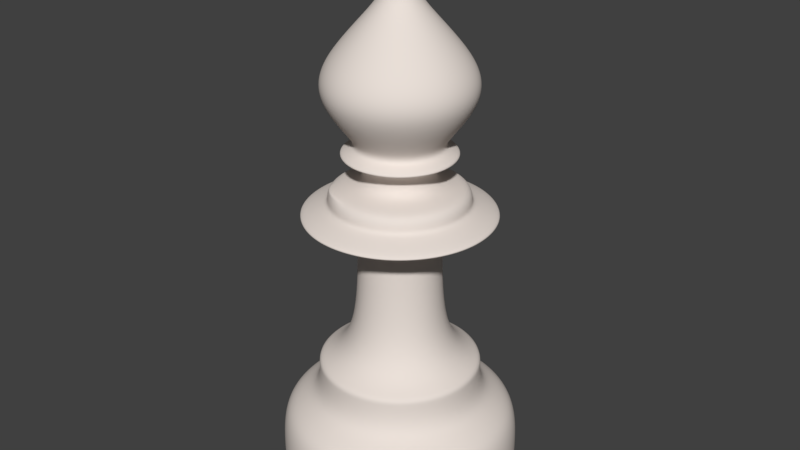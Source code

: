 # Source: Bishop.blend  (saved by Blender 2.78.0; exported with 4.5.12 LTS)
import bpy
from mathutils import Matrix  # noqa: F401  (used for matrix-valued properties, if any)

bpy.ops.wm.read_factory_settings(use_empty=True)
scene = bpy.context.scene
scene.name = 'Scene'

# ---- collections
col_collection_1 = bpy.data.collections.new('Collection 1'); scene.collection.children.link(col_collection_1)

# ---- materials (node trees are filled in below, after node groups)
mat_white_marble = bpy.data.materials.new('White marble')
mat_white_marble.alpha_threshold = 0.0
mat_white_marble.use_transparent_shadow = False
mat_white_marble.diffuse_color = (0.8, 0.7236, 0.6711, 1.0)
mat_white_marble.specular_color = (1.0, 0.9764, 0.9057)
mat_white_marble.roughness = 0.5
mat_white_marble.specular_intensity = 1.0
mat_white_marble.line_color = (0.0, 0.0, 0.0, 0.8163)

# ---- material node trees

# ---- world
world_world = bpy.data.worlds.new('World'); scene.world = world_world
world_world.color = (0.05088, 0.05088, 0.05088)
world_world.use_sun_shadow = False
world_world.sun_shadow_jitter_overblur = 0.0
world_world.cycles.sampling_method = 'MANUAL'

# ---- meshes
me_cylinder = bpy.data.meshes.new('Cylinder')
me_cylinder.from_pydata([(-1.412e-08, 1.506, 0.0), (-2.534e-08, 1.265e-10, 5.684), (1.065, 1.065, 0.0), (-2.109e-08, 1.041, 4.357), (1.506, -6.569e-08, 0.0), (0.736, 0.736, 4.357), (1.065, -1.065, 0.0), (0.736, -0.736, 4.357), (-1.457e-07, -1.506, 0.0), (-1.041, 1.91e-08, 4.357), (-1.065, -1.065, 0.0), (-1.121e-07, -1.041, 4.357), (-1.506, 1.808e-08, 0.0), (-0.736, -0.736, 4.357), (-1.065, 1.065, 0.0), (-0.736, 0.736, 4.357), (-1.412e-08, 1.506, 0.5866), (1.065, 1.065, 0.5866), (1.506, -6.569e-08, 0.5866), (1.065, -1.065, 0.5866), (-1.457e-07, -1.506, 0.5866), (-1.065, -1.065, 0.5866), (-1.506, 1.808e-08, 0.5866), (-1.065, 1.065, 0.5866), (-1.338e-07, -1.198, 2.944), (-0.8472, -0.8472, 2.944), (-1.198, 1.327e-08, 2.944), (-0.8472, 0.8472, 2.944), (-8.714e-08, -0.4181, 3.327), (-0.2957, -0.2957, 3.327), (-0.4181, 5.113e-09, 3.327), (-0.2957, 0.2957, 3.327), (0.2957, -0.2957, 3.595), (0.4181, -1.815e-08, 3.595), (0.2957, 0.2957, 3.595), (-5.058e-08, 0.4181, 3.595), (-0.605, 0.605, 3.307), (-0.8555, 1.275e-08, 3.307), (-0.605, -0.605, 3.307), (-1.01e-07, -0.8555, 3.307), (0.3584, -0.3584, 2.899), (0.5069, -3.154e-08, 2.899), (0.3584, 0.3584, 2.899), (-4.337e-08, 0.5069, 2.899), (-5.058e-08, 0.4181, 3.327), (0.2957, 0.2957, 3.327), (0.4181, -1.815e-08, 3.327), (0.2957, -0.2957, 3.327), (-2.623e-08, 0.8555, 3.117), (0.605, 0.605, 3.117), (0.8555, -3.485e-08, 3.117), (0.605, -0.605, 3.117), (-9.52e-08, -0.5164, 1.427), (-0.3651, -0.3651, 1.427), (-0.5164, 1.08e-08, 1.427), (-0.3651, 0.3651, 1.427), (0.497, -0.497, 3.697), (0.7029, -3.359e-08, 3.697), (0.497, 0.497, 3.697), (-3.346e-08, 0.7029, 3.697), (-0.8472, 0.8472, 3.007), (-1.198, 1.327e-08, 3.007), (-0.8472, -0.8472, 3.007), (-1.338e-07, -1.198, 3.007), (-0.3584, 0.3584, 2.899), (-0.5069, -3.334e-09, 2.899), (-0.3584, -0.3584, 2.899), (-8.769e-08, -0.5069, 2.899), (-0.7182, 0.7182, 1.168), (-1.016, 1.224e-08, 1.168), (-0.7182, -0.7182, 1.168), (-1.066e-07, -1.016, 1.168), (0.7182, -0.7182, 1.168), (1.016, -4.427e-08, 1.168), (0.7182, 0.7182, 1.168), (-1.777e-08, 1.016, 1.168), (0.3651, -0.3651, 1.427), (0.5164, -1.793e-08, 1.427), (0.3651, 0.3651, 1.427), (-5.005e-08, 0.5164, 1.427), (0.8472, -0.8472, 2.944), (1.198, -5.339e-08, 2.944), (0.8472, 0.8472, 2.944), (-2.901e-08, 1.198, 2.944), (-2.739e-08, 0.2886, 5.597), (0.2041, 0.2041, 5.597), (0.2886, -1.249e-08, 5.597), (0.2041, -0.2041, 5.597), (-1.01e-07, -0.8555, 3.117), (-0.605, -0.605, 3.117), (-0.8555, 1.275e-08, 3.117), (-0.605, 0.605, 3.117), (-8.714e-08, -0.4181, 3.595), (-0.2957, -0.2957, 3.595), (-0.4181, 5.113e-09, 3.595), (-0.2957, 0.2957, 3.595), (-2.901e-08, 1.198, 3.007), (0.8472, 0.8472, 3.007), (1.198, -5.339e-08, 3.007), (0.8472, -0.8472, 3.007), (-5.349e-08, -0.1424, 5.383), (-0.1007, -0.1007, 5.383), (-0.1424, 1.609e-08, 5.383), (-0.1007, 0.1007, 5.383), (0.605, -0.605, 3.307), (0.8555, -3.485e-08, 3.307), (0.605, 0.605, 3.307), (-2.623e-08, 0.8555, 3.307), (-9.908e-08, -0.4804, 3.787), (-0.3397, -0.3397, 3.787), (-0.4804, 2.13e-08, 3.787), (-0.3397, 0.3397, 3.787), (0.497, -0.497, 3.653), (0.7029, -3.359e-08, 3.653), (0.497, 0.497, 3.653), (-3.346e-08, 0.7029, 3.653), (-0.497, 0.497, 3.653), (-0.7029, 5.518e-09, 3.653), (-0.497, -0.497, 3.653), (-9.491e-08, -0.7029, 3.653), (-0.497, 0.497, 3.697), (-0.7029, 5.518e-09, 3.697), (-0.497, -0.497, 3.697), (-9.491e-08, -0.7029, 3.697), (0.3397, -0.3397, 3.787), (0.4804, -5.432e-09, 3.787), (0.3397, 0.3397, 3.787), (-5.708e-08, 0.4804, 3.787), (0.1007, -0.1007, 5.383), (0.1424, 8.17e-09, 5.383), (0.1007, 0.1007, 5.383), (-4.104e-08, 0.1424, 5.383), (-5.262e-08, -0.2886, 5.597), (-0.2041, -0.2041, 5.597), (-0.2886, 3.568e-09, 5.597), (-0.2041, 0.2041, 5.597), (1.041, -3.881e-08, 4.357), (-0.7191, 0.7191, 0.7332), (-0.7191, -0.7191, 0.7332), (-1.185e-07, -1.017, 0.7332), (-1.017, 7.295e-09, 0.7332), (0.7191, -0.7191, 0.7332), (0.7191, 0.7191, 0.7332), (-2.961e-08, 1.017, 0.7332), (1.017, -4.928e-08, 0.7332), (0.7527, -2.63e-08, 4.817), (-2.874e-08, 0.7527, 4.817), (0.5323, 0.5323, 4.817), (0.5323, -0.5323, 4.817), (-0.7527, 1.558e-08, 4.817), (-9.455e-08, -0.7527, 4.817), (-0.5323, -0.5323, 4.817), (-0.5323, 0.5323, 4.817)], [], [(111, 15, 3, 127), (127, 3, 5, 126), (126, 5, 136, 125), (0, 2, 4, 6, 8, 10, 12, 14), (0, 16, 17, 2), (2, 17, 18, 4), (4, 18, 19, 6), (6, 19, 20, 8), (8, 20, 21, 10), (10, 21, 22, 12), (14, 23, 16, 0), (12, 22, 23, 14), (137, 68, 75, 143), (68, 55, 79, 75), (144, 73, 72, 141), (62, 89, 90, 61), (73, 77, 76, 72), (53, 66, 65, 54), (72, 76, 52, 71), (40, 80, 24, 67), (139, 71, 70, 138), (141, 72, 71, 139), (71, 52, 53, 70), (52, 67, 66, 53), (140, 69, 68, 137), (138, 70, 69, 140), (142, 74, 73, 144), (143, 75, 74, 142), (69, 54, 55, 68), (64, 27, 83, 43), (99, 51, 88, 63), (70, 53, 54, 69), (79, 43, 42, 78), (74, 78, 77, 73), (75, 79, 78, 74), (77, 41, 40, 76), (42, 82, 81, 41), (76, 40, 67, 52), (83, 96, 97, 82), (66, 25, 26, 65), (55, 64, 43, 79), (78, 42, 41, 77), (104, 47, 28, 39), (54, 65, 64, 55), (65, 26, 27, 64), (106, 45, 46, 105), (81, 98, 99, 80), (67, 24, 25, 66), (96, 48, 49, 97), (43, 83, 82, 42), (61, 90, 91, 60), (41, 81, 80, 40), (24, 63, 62, 25), (38, 29, 30, 37), (26, 61, 60, 27), (91, 36, 107, 48), (25, 62, 61, 26), (82, 97, 98, 81), (27, 60, 96, 83), (80, 99, 63, 24), (51, 104, 39, 88), (49, 106, 105, 50), (150, 100, 101, 151), (60, 91, 48, 96), (97, 49, 50, 98), (98, 50, 51, 99), (63, 88, 89, 62), (90, 37, 36, 91), (28, 92, 93, 29), (44, 35, 34, 45), (50, 105, 104, 51), (105, 46, 47, 104), (88, 39, 38, 89), (89, 38, 37, 90), (33, 113, 112, 32), (48, 107, 106, 49), (39, 28, 29, 38), (46, 33, 32, 47), (36, 31, 44, 107), (93, 118, 117, 94), (29, 93, 94, 30), (107, 44, 45, 106), (37, 30, 31, 36), (92, 119, 118, 93), (30, 94, 95, 31), (112, 56, 123, 119), (119, 123, 122, 118), (32, 112, 119, 92), (47, 32, 92, 28), (45, 34, 33, 46), (95, 116, 115, 35), (31, 95, 35, 44), (121, 110, 111, 120), (94, 117, 116, 95), (116, 120, 59, 115), (109, 13, 9, 110), (123, 108, 109, 122), (35, 115, 114, 34), (34, 114, 113, 33), (115, 59, 58, 114), (56, 124, 108, 123), (117, 121, 120, 116), (118, 122, 121, 117), (57, 125, 124, 56), (145, 129, 128, 148), (114, 58, 57, 113), (113, 57, 56, 112), (58, 126, 125, 57), (134, 1, 135), (148, 128, 100, 150), (122, 109, 110, 121), (130, 85, 86, 129), (120, 111, 127, 59), (87, 1, 132), (59, 127, 126, 58), (149, 102, 103, 152), (100, 132, 133, 101), (103, 135, 84, 131), (151, 101, 102, 149), (129, 86, 87, 128), (147, 130, 129, 145), (146, 131, 130, 147), (152, 103, 131, 146), (132, 1, 133), (135, 1, 84), (133, 1, 134), (128, 87, 132, 100), (131, 84, 85, 130), (101, 133, 134, 102), (102, 134, 135, 103), (110, 9, 15, 111), (84, 1, 85), (124, 7, 11, 108), (86, 1, 87), (85, 1, 86), (125, 136, 7, 124), (108, 11, 13, 109), (23, 137, 143, 16), (18, 144, 141, 19), (20, 139, 138, 21), (19, 141, 139, 20), (22, 140, 137, 23), (21, 138, 140, 22), (17, 142, 144, 18), (16, 143, 142, 17), (11, 150, 151, 13), (136, 145, 148, 7), (7, 148, 150, 11), (9, 149, 152, 15), (13, 151, 149, 9), (5, 147, 145, 136), (3, 146, 147, 5), (15, 152, 146, 3)])
me_cylinder.polygons.foreach_set('use_smooth', [True] * 153)
_k = {(0, 2): 1.0, (2, 4): 1.0, (4, 6): 1.0, (6, 8): 1.0, (8, 10): 1.0, (3, 15): 0.03137, (10, 12): 1.0, (3, 5): 0.03137, (12, 14): 1.0, (5, 136): 0.03137, (0, 14): 1.0, (9, 13): 0.03137, (9, 15): 0.03137, (7, 11): 0.03137, (7, 136): 0.03137, (11, 13): 0.03137, (71, 72): 0.77647, (73, 74): 0.77647, (74, 75): 0.77647, (72, 73): 0.77647, (36, 37): 0.67843, (68, 69): 0.77647, (69, 70): 0.77647, (70, 71): 0.77647, (68, 75): 0.77647, (42, 43): 0.56471, (41, 42): 0.56471, (40, 41): 0.56471, (40, 67): 0.56471, (66, 67): 0.56471, (65, 66): 0.56471, (43, 64): 0.56471, (64, 65): 0.56471, (90, 91): 0.42353, (89, 90): 0.42353, (88, 89): 0.42353, (48, 91): 0.42353, (51, 88): 0.42353, (49, 50): 0.42353, (48, 49): 0.42353, (50, 51): 0.42353, (124, 125): 0.28235, (125, 126): 0.28235, (108, 124): 0.28235, (126, 127): 0.28235, (134, 135): 0.31765, (133, 134): 0.31765, (132, 133): 0.31765, (84, 135): 0.31765, (84, 85): 0.31765, (85, 86): 0.31765, (86, 87): 0.31765, (87, 132): 0.31765, (102, 103): 0.21569, (101, 102): 0.21569, (100, 101): 0.21569, (103, 131): 0.21569, (111, 127): 0.28235, (109, 110): 0.28235, (110, 111): 0.28235, (108, 109): 0.28235, (128, 129): 0.21569, (129, 130): 0.21569, (100, 128): 0.21569, (130, 131): 0.21569}
me_cylinder.attributes.new('crease_edge', 'FLOAT', 'EDGE').data.foreach_set('value', [_k.get((min(e.vertices), max(e.vertices)), 0.0) for e in me_cylinder.edges])
me_cylinder.materials.append(mat_white_marble)
me_cylinder.use_remesh_preserve_volume = False
me_cylinder.use_remesh_preserve_attributes = False
me_cylinder.use_mirror_vertex_groups = False
me_cylinder.update()

# ---- objects
ob_bishop = bpy.data.objects.new('Bishop', me_cylinder)

# ---- transforms, parenting, visibility, modifiers, constraints
ob_bishop.location = (4.701, -0.9775, 1.551)
ob_bishop.rotation_euler = (0.0, -0.0, 1.309)
ob_bishop.lineart.crease_threshold = 0.0
_m = ob_bishop.modifiers.new('Subsurf', 'SUBSURF')
_m.uv_smooth = 'PRESERVE_CORNERS'
_m.render_levels = 4
_m.show_only_control_edges = False
_m = ob_bishop.modifiers.new('EdgeSplit', 'EDGE_SPLIT')
_m.split_angle = 1.536

# ---- collection membership
col_collection_1.objects.link(ob_bishop)

# ---- scene / render settings (as saved in the file)
scene.frame_start = 1; scene.frame_end = 250; scene.frame_set(1)
scene.render.engine = 'BLENDER_EEVEE_NEXT'
scene.render.resolution_percentage = 50
scene.render.dither_intensity = 0.0
scene.cycles.use_denoising = False
scene.cycles.samples = 128
scene.cycles.sampling_pattern = 'TABULATED_SOBOL'
scene.cycles.light_sampling_threshold = 0.0
scene.cycles.use_adaptive_sampling = False
scene.cycles.use_light_tree = False
scene.cycles.blur_glossy = 0.0
scene.cycles.sample_clamp_indirect = 0.0
scene.view_settings.view_transform = 'Standard'
bpy.context.view_layer.update()

# ---- added for rendering (the .blend has no active camera and no usable light): camera, sun
cam_auto = bpy.data.cameras.new('AutoCamera')
cam_auto.lens = 50.0
cam_auto.sensor_width = 36.0
cam_auto.clip_end = 1000.0
ob_auto_camera = bpy.data.objects.new('AutoCamera', cam_auto)
scene.collection.objects.link(ob_auto_camera)
ob_auto_camera.location = (11.5062, -9.14411, 9.82165)
ob_auto_camera.rotation_euler = (1.09748, -7.21219e-08, 0.694738)
scene.camera = ob_auto_camera
light_auto_sun = bpy.data.lights.new('AutoSun', 'SUN')
light_auto_sun.energy = 3.0
light_auto_sun.angle = 0.0523599
ob_auto_sun = bpy.data.objects.new('AutoSun', light_auto_sun)
scene.collection.objects.link(ob_auto_sun)
ob_auto_sun.rotation_euler = (0.872665, 0.174533, 0.523599)
bpy.context.view_layer.update()
